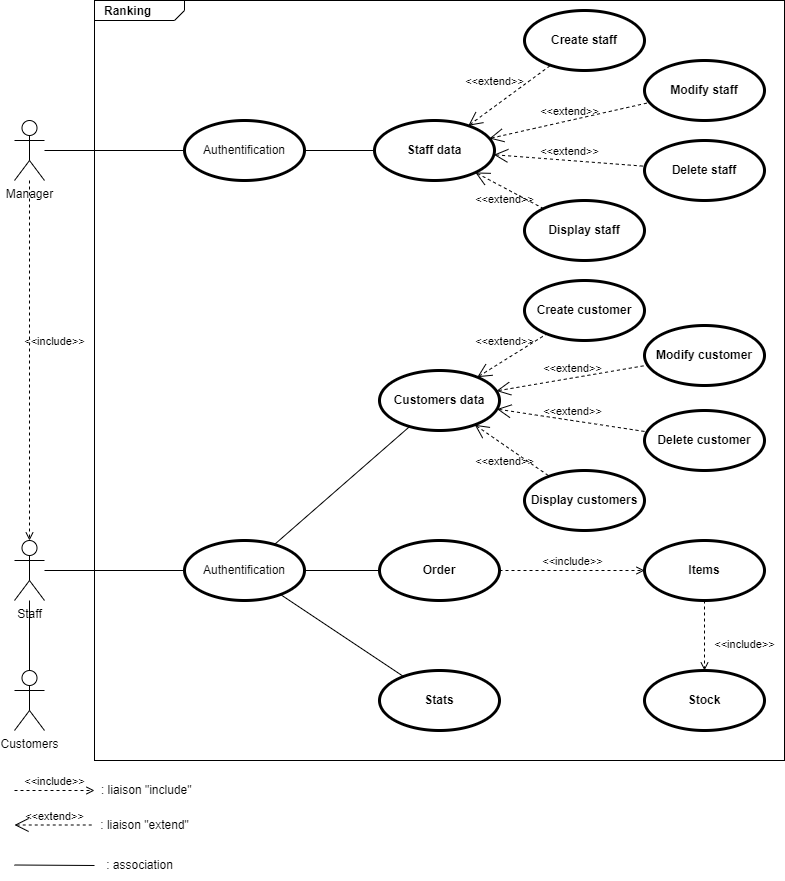

The diagram above was exported from draw.io. Its source (the exported page's mxGraphModel, read from the mxfile embedded in the PNG):
<mxGraphModel dx="1038" dy="649" grid="1" gridSize="10" guides="1" tooltips="1" connect="1" arrows="1" fold="1" page="1" pageScale="1" pageWidth="827" pageHeight="1169" math="0" shadow="0">
  <root>
    <mxCell id="0" />
    <mxCell id="1" parent="0" />
    <mxCell id="QHNm_jBr3AyCsfNkTOBc-62" value="&lt;p style=&quot;margin:0px;margin-top:4px;margin-left:10px;text-align:left;&quot;&gt;&lt;b&gt;Ranking&lt;/b&gt;&lt;/p&gt;" style="html=1;shape=mxgraph.sysml.package;html=1;overflow=fill;whiteSpace=wrap;fillColor=none;" parent="1" vertex="1">
      <mxGeometry x="120" y="40" width="690" height="760" as="geometry" />
    </mxCell>
    <mxCell id="3awYt7qKahZpabFdS9xT-6" value="Staff" style="shape=umlActor;html=1;verticalLabelPosition=bottom;verticalAlign=top;align=center;fillColor=none;" parent="1" vertex="1">
      <mxGeometry x="40" y="580" width="30" height="60" as="geometry" />
    </mxCell>
    <mxCell id="3awYt7qKahZpabFdS9xT-10" value="Customers data" style="shape=ellipse;html=1;strokeWidth=3;fontStyle=1;whiteSpace=wrap;align=center;perimeter=ellipsePerimeter;fillColor=none;" parent="1" vertex="1">
      <mxGeometry x="405" y="410" width="120" height="60" as="geometry" />
    </mxCell>
    <mxCell id="3awYt7qKahZpabFdS9xT-11" value="Order" style="shape=ellipse;html=1;strokeWidth=3;fontStyle=1;whiteSpace=wrap;align=center;perimeter=ellipsePerimeter;fillColor=none;" parent="1" vertex="1">
      <mxGeometry x="405" y="580" width="120" height="60" as="geometry" />
    </mxCell>
    <mxCell id="GmJ6NvU2K9QCvQzde59w-1" value="Items" style="shape=ellipse;html=1;strokeWidth=3;fontStyle=1;whiteSpace=wrap;align=center;perimeter=ellipsePerimeter;fillColor=none;" parent="1" vertex="1">
      <mxGeometry x="670" y="580" width="120" height="60" as="geometry" />
    </mxCell>
    <mxCell id="GmJ6NvU2K9QCvQzde59w-2" value="Stock" style="shape=ellipse;html=1;strokeWidth=3;fontStyle=1;whiteSpace=wrap;align=center;perimeter=ellipsePerimeter;fillColor=none;" parent="1" vertex="1">
      <mxGeometry x="670" y="710" width="120" height="60" as="geometry" />
    </mxCell>
    <mxCell id="GmJ6NvU2K9QCvQzde59w-7" value="&amp;lt;&amp;lt;include&amp;gt;&amp;gt;" style="edgeStyle=none;html=1;endArrow=open;verticalAlign=bottom;dashed=1;labelBackgroundColor=none;rounded=0;" parent="1" source="3awYt7qKahZpabFdS9xT-11" target="GmJ6NvU2K9QCvQzde59w-1" edge="1">
      <mxGeometry width="160" relative="1" as="geometry">
        <mxPoint x="270" y="546.0000000000002" as="sourcePoint" />
        <mxPoint x="427.05882352941194" y="504.11764705882365" as="targetPoint" />
      </mxGeometry>
    </mxCell>
    <mxCell id="GmJ6NvU2K9QCvQzde59w-8" value="&amp;lt;&amp;lt;include&amp;gt;&amp;gt;" style="edgeStyle=none;html=1;endArrow=open;verticalAlign=bottom;dashed=1;labelBackgroundColor=none;rounded=0;" parent="1" source="GmJ6NvU2K9QCvQzde59w-1" target="GmJ6NvU2K9QCvQzde59w-2" edge="1">
      <mxGeometry x="0.5" y="40" width="160" relative="1" as="geometry">
        <mxPoint x="280" y="556.0000000000002" as="sourcePoint" />
        <mxPoint x="437.05882352941194" y="514.1176470588236" as="targetPoint" />
        <mxPoint as="offset" />
      </mxGeometry>
    </mxCell>
    <mxCell id="QHNm_jBr3AyCsfNkTOBc-1" value="Stats" style="shape=ellipse;html=1;strokeWidth=3;fontStyle=1;whiteSpace=wrap;align=center;perimeter=ellipsePerimeter;fillColor=none;" parent="1" vertex="1">
      <mxGeometry x="405" y="710" width="120" height="60" as="geometry" />
    </mxCell>
    <mxCell id="QHNm_jBr3AyCsfNkTOBc-3" value="Modify customer" style="shape=ellipse;html=1;strokeWidth=3;fontStyle=1;whiteSpace=wrap;align=center;perimeter=ellipsePerimeter;fillColor=none;" parent="1" vertex="1">
      <mxGeometry x="670" y="365" width="120" height="60" as="geometry" />
    </mxCell>
    <mxCell id="QHNm_jBr3AyCsfNkTOBc-4" value="Delete customer" style="shape=ellipse;html=1;strokeWidth=3;fontStyle=1;whiteSpace=wrap;align=center;perimeter=ellipsePerimeter;fillColor=none;" parent="1" vertex="1">
      <mxGeometry x="670" y="450" width="120" height="60" as="geometry" />
    </mxCell>
    <mxCell id="QHNm_jBr3AyCsfNkTOBc-5" value="Display customers" style="shape=ellipse;html=1;strokeWidth=3;fontStyle=1;whiteSpace=wrap;align=center;perimeter=ellipsePerimeter;fillColor=none;" parent="1" vertex="1">
      <mxGeometry x="550" y="510" width="120" height="60" as="geometry" />
    </mxCell>
    <mxCell id="QHNm_jBr3AyCsfNkTOBc-6" value="Create customer" style="shape=ellipse;html=1;strokeWidth=3;fontStyle=1;whiteSpace=wrap;align=center;perimeter=ellipsePerimeter;fillColor=none;" parent="1" vertex="1">
      <mxGeometry x="550" y="320" width="120" height="60" as="geometry" />
    </mxCell>
    <mxCell id="QHNm_jBr3AyCsfNkTOBc-12" value="&amp;lt;&amp;lt;extend&amp;gt;&amp;gt;" style="edgeStyle=none;html=1;startArrow=open;endArrow=none;startSize=12;verticalAlign=bottom;dashed=1;labelBackgroundColor=none;rounded=0;" parent="1" source="3awYt7qKahZpabFdS9xT-10" target="QHNm_jBr3AyCsfNkTOBc-6" edge="1">
      <mxGeometry x="-0.0919" y="8" width="160" relative="1" as="geometry">
        <mxPoint x="390" y="460" as="sourcePoint" />
        <mxPoint x="550" y="460" as="targetPoint" />
        <mxPoint as="offset" />
      </mxGeometry>
    </mxCell>
    <mxCell id="QHNm_jBr3AyCsfNkTOBc-14" value="&amp;lt;&amp;lt;extend&amp;gt;&amp;gt;" style="edgeStyle=none;html=1;startArrow=open;endArrow=none;startSize=12;verticalAlign=bottom;dashed=1;labelBackgroundColor=none;rounded=0;" parent="1" source="3awYt7qKahZpabFdS9xT-10" target="QHNm_jBr3AyCsfNkTOBc-3" edge="1">
      <mxGeometry width="160" relative="1" as="geometry">
        <mxPoint x="503.81829979577265" y="445.21934928758037" as="sourcePoint" />
        <mxPoint x="586.1997905215094" y="384.7868202842267" as="targetPoint" />
      </mxGeometry>
    </mxCell>
    <mxCell id="QHNm_jBr3AyCsfNkTOBc-15" value="&amp;lt;&amp;lt;extend&amp;gt;&amp;gt;" style="edgeStyle=none;html=1;startArrow=open;endArrow=none;startSize=12;verticalAlign=bottom;dashed=1;labelBackgroundColor=none;rounded=0;" parent="1" source="3awYt7qKahZpabFdS9xT-10" target="QHNm_jBr3AyCsfNkTOBc-4" edge="1">
      <mxGeometry width="160" relative="1" as="geometry">
        <mxPoint x="524.208858720426" y="457.14115444306185" as="sourcePoint" />
        <mxPoint x="685.9398998144538" y="418.01446856318717" as="targetPoint" />
      </mxGeometry>
    </mxCell>
    <mxCell id="QHNm_jBr3AyCsfNkTOBc-16" value="&amp;lt;&amp;lt;extend&amp;gt;&amp;gt;" style="edgeStyle=none;html=1;startArrow=open;endArrow=none;startSize=12;verticalAlign=bottom;dashed=1;labelBackgroundColor=none;rounded=0;" parent="1" source="3awYt7qKahZpabFdS9xT-10" target="QHNm_jBr3AyCsfNkTOBc-5" edge="1">
      <mxGeometry x="0.1143" y="-21" width="160" relative="1" as="geometry">
        <mxPoint x="529.3969696196716" y="474.2426406871193" as="sourcePoint" />
        <mxPoint x="680.6477922587726" y="485.6035401673164" as="targetPoint" />
        <mxPoint x="1" as="offset" />
      </mxGeometry>
    </mxCell>
    <mxCell id="QHNm_jBr3AyCsfNkTOBc-29" value="Delete staff" style="shape=ellipse;html=1;strokeWidth=3;fontStyle=1;whiteSpace=wrap;align=center;perimeter=ellipsePerimeter;fillColor=none;" parent="1" vertex="1">
      <mxGeometry x="670" y="180" width="120" height="60" as="geometry" />
    </mxCell>
    <mxCell id="QHNm_jBr3AyCsfNkTOBc-30" value="Display staff" style="shape=ellipse;html=1;strokeWidth=3;fontStyle=1;whiteSpace=wrap;align=center;perimeter=ellipsePerimeter;fillColor=none;" parent="1" vertex="1">
      <mxGeometry x="550" y="240" width="120" height="60" as="geometry" />
    </mxCell>
    <mxCell id="QHNm_jBr3AyCsfNkTOBc-34" value="&amp;lt;&amp;lt;extend&amp;gt;&amp;gt;" style="edgeStyle=none;html=1;startArrow=open;endArrow=none;startSize=12;verticalAlign=bottom;dashed=1;labelBackgroundColor=none;rounded=0;" parent="1" source="dh_8f2TWzx4MQD5-rCmJ-61" target="QHNm_jBr3AyCsfNkTOBc-30" edge="1">
      <mxGeometry x="0.1072" y="-18" width="160" relative="1" as="geometry">
        <mxPoint x="500.88511167513366" y="211.95681923294205" as="sourcePoint" />
        <mxPoint x="680.6477922587726" y="215.6035401673164" as="targetPoint" />
        <mxPoint as="offset" />
      </mxGeometry>
    </mxCell>
    <mxCell id="QHNm_jBr3AyCsfNkTOBc-36" value="Create staff" style="shape=ellipse;html=1;strokeWidth=3;fontStyle=1;whiteSpace=wrap;align=center;perimeter=ellipsePerimeter;fillColor=none;" parent="1" vertex="1">
      <mxGeometry x="550" y="50" width="120" height="60" as="geometry" />
    </mxCell>
    <mxCell id="QHNm_jBr3AyCsfNkTOBc-37" value="Modify staff" style="shape=ellipse;html=1;strokeWidth=3;fontStyle=1;whiteSpace=wrap;align=center;perimeter=ellipsePerimeter;fillColor=none;" parent="1" vertex="1">
      <mxGeometry x="670" y="100" width="120" height="60" as="geometry" />
    </mxCell>
    <mxCell id="QHNm_jBr3AyCsfNkTOBc-63" value="Customers" style="shape=umlActor;html=1;verticalLabelPosition=bottom;verticalAlign=top;align=center;fillColor=none;" parent="1" vertex="1">
      <mxGeometry x="40" y="710" width="30" height="60" as="geometry" />
    </mxCell>
    <mxCell id="QHNm_jBr3AyCsfNkTOBc-64" value="Manager" style="shape=umlActor;html=1;verticalLabelPosition=bottom;verticalAlign=top;align=center;fillColor=none;" parent="1" vertex="1">
      <mxGeometry x="40" y="160" width="30" height="60" as="geometry" />
    </mxCell>
    <mxCell id="QHNm_jBr3AyCsfNkTOBc-69" value="&amp;lt;&amp;lt;include&amp;gt;&amp;gt;" style="edgeStyle=none;html=1;endArrow=open;verticalAlign=bottom;dashed=1;labelBackgroundColor=none;rounded=0;" parent="1" edge="1">
      <mxGeometry width="160" relative="1" as="geometry">
        <mxPoint x="40" y="830" as="sourcePoint" />
        <mxPoint x="120" y="830" as="targetPoint" />
      </mxGeometry>
    </mxCell>
    <mxCell id="QHNm_jBr3AyCsfNkTOBc-70" value="&amp;nbsp;: liaison &quot;include&quot;" style="text;html=1;align=center;verticalAlign=middle;resizable=0;points=[];autosize=1;strokeColor=none;fillColor=none;" parent="1" vertex="1">
      <mxGeometry x="110" y="815" width="120" height="30" as="geometry" />
    </mxCell>
    <mxCell id="QHNm_jBr3AyCsfNkTOBc-71" value="&amp;lt;&amp;lt;extend&amp;gt;&amp;gt;" style="edgeStyle=none;html=1;startArrow=open;endArrow=none;startSize=12;verticalAlign=bottom;dashed=1;labelBackgroundColor=none;rounded=0;" parent="1" edge="1">
      <mxGeometry width="160" relative="1" as="geometry">
        <mxPoint x="40" y="864.5" as="sourcePoint" />
        <mxPoint x="120" y="864.5" as="targetPoint" />
      </mxGeometry>
    </mxCell>
    <mxCell id="QHNm_jBr3AyCsfNkTOBc-72" value=": liaison &quot;extend&quot;" style="text;html=1;align=center;verticalAlign=middle;resizable=0;points=[];autosize=1;strokeColor=none;fillColor=none;" parent="1" vertex="1">
      <mxGeometry x="115" y="850" width="110" height="30" as="geometry" />
    </mxCell>
    <mxCell id="QHNm_jBr3AyCsfNkTOBc-74" value=": association" style="text;html=1;align=center;verticalAlign=middle;resizable=0;points=[];autosize=1;strokeColor=none;fillColor=none;" parent="1" vertex="1">
      <mxGeometry x="120" y="890" width="90" height="30" as="geometry" />
    </mxCell>
    <mxCell id="QHNm_jBr3AyCsfNkTOBc-76" value="" style="edgeStyle=none;html=1;endArrow=none;verticalAlign=bottom;rounded=0;entryX=0.5;entryY=0;entryDx=0;entryDy=0;entryPerimeter=0;" parent="1" source="3awYt7qKahZpabFdS9xT-6" target="QHNm_jBr3AyCsfNkTOBc-63" edge="1">
      <mxGeometry width="160" relative="1" as="geometry">
        <mxPoint x="280" y="670" as="sourcePoint" />
        <mxPoint x="440" y="670" as="targetPoint" />
      </mxGeometry>
    </mxCell>
    <mxCell id="QHNm_jBr3AyCsfNkTOBc-77" value="" style="edgeStyle=none;html=1;endArrow=none;verticalAlign=bottom;rounded=0;" parent="1" edge="1">
      <mxGeometry width="160" relative="1" as="geometry">
        <mxPoint x="40" y="904.5" as="sourcePoint" />
        <mxPoint x="120" y="905" as="targetPoint" />
      </mxGeometry>
    </mxCell>
    <mxCell id="dh_8f2TWzx4MQD5-rCmJ-61" value="Staff data" style="shape=ellipse;html=1;strokeWidth=3;fontStyle=1;whiteSpace=wrap;align=center;perimeter=ellipsePerimeter;fillColor=none;" parent="1" vertex="1">
      <mxGeometry x="400" y="160" width="120" height="60" as="geometry" />
    </mxCell>
    <mxCell id="dh_8f2TWzx4MQD5-rCmJ-62" value="&amp;lt;&amp;lt;extend&amp;gt;&amp;gt;" style="edgeStyle=none;html=1;startArrow=open;endArrow=none;startSize=12;verticalAlign=bottom;dashed=1;labelBackgroundColor=none;rounded=0;" parent="1" source="dh_8f2TWzx4MQD5-rCmJ-61" edge="1">
      <mxGeometry x="-0.179" y="13" width="160" relative="1" as="geometry">
        <mxPoint x="493.81829979577265" y="165.21934928758037" as="sourcePoint" />
        <mxPoint x="576.1997905215094" y="104.78682028422668" as="targetPoint" />
        <mxPoint as="offset" />
      </mxGeometry>
    </mxCell>
    <mxCell id="dh_8f2TWzx4MQD5-rCmJ-63" value="&amp;lt;&amp;lt;extend&amp;gt;&amp;gt;" style="edgeStyle=none;html=1;startArrow=open;endArrow=none;startSize=12;verticalAlign=bottom;dashed=1;labelBackgroundColor=none;rounded=0;" parent="1" source="dh_8f2TWzx4MQD5-rCmJ-61" edge="1">
      <mxGeometry width="160" relative="1" as="geometry">
        <mxPoint x="514.208858720426" y="177.14115444306185" as="sourcePoint" />
        <mxPoint x="675.0246930385026" y="142.0178578008854" as="targetPoint" />
      </mxGeometry>
    </mxCell>
    <mxCell id="dh_8f2TWzx4MQD5-rCmJ-64" value="&amp;lt;&amp;lt;extend&amp;gt;&amp;gt;" style="edgeStyle=none;html=1;startArrow=open;endArrow=none;startSize=12;verticalAlign=bottom;dashed=1;labelBackgroundColor=none;rounded=0;" parent="1" source="dh_8f2TWzx4MQD5-rCmJ-61" edge="1">
      <mxGeometry width="160" relative="1" as="geometry">
        <mxPoint x="519.3969696196716" y="194.24264068711932" as="sourcePoint" />
        <mxPoint x="670.6030303803357" y="205.75735931288114" as="targetPoint" />
      </mxGeometry>
    </mxCell>
    <mxCell id="dh_8f2TWzx4MQD5-rCmJ-74" value="&lt;span style=&quot;font-weight: 400&quot;&gt;Authentification&lt;/span&gt;" style="shape=ellipse;html=1;strokeWidth=3;fontStyle=1;whiteSpace=wrap;align=center;perimeter=ellipsePerimeter;fillColor=none;" parent="1" vertex="1">
      <mxGeometry x="210" y="160" width="120" height="60" as="geometry" />
    </mxCell>
    <mxCell id="N8X6O2VftaK-CVxfIU2x-1" value="&lt;span style=&quot;font-weight: 400&quot;&gt;Authentification&lt;/span&gt;" style="shape=ellipse;html=1;strokeWidth=3;fontStyle=1;whiteSpace=wrap;align=center;perimeter=ellipsePerimeter;fillColor=none;" parent="1" vertex="1">
      <mxGeometry x="210" y="580" width="120" height="60" as="geometry" />
    </mxCell>
    <mxCell id="Gk4l5Cw5bF9thVnNBr4x-1" value="" style="edgeStyle=none;html=1;endArrow=none;verticalAlign=bottom;rounded=0;" parent="1" source="3awYt7qKahZpabFdS9xT-6" target="N8X6O2VftaK-CVxfIU2x-1" edge="1">
      <mxGeometry width="160" relative="1" as="geometry">
        <mxPoint x="90" y="609.5" as="sourcePoint" />
        <mxPoint x="170" y="610" as="targetPoint" />
      </mxGeometry>
    </mxCell>
    <mxCell id="Gk4l5Cw5bF9thVnNBr4x-3" value="" style="edgeStyle=none;html=1;endArrow=none;verticalAlign=bottom;rounded=0;" parent="1" source="QHNm_jBr3AyCsfNkTOBc-64" target="dh_8f2TWzx4MQD5-rCmJ-74" edge="1">
      <mxGeometry width="160" relative="1" as="geometry">
        <mxPoint x="70" y="199.5" as="sourcePoint" />
        <mxPoint x="210" y="199.5" as="targetPoint" />
      </mxGeometry>
    </mxCell>
    <mxCell id="Gk4l5Cw5bF9thVnNBr4x-4" value="" style="edgeStyle=none;html=1;endArrow=none;verticalAlign=bottom;rounded=0;" parent="1" source="dh_8f2TWzx4MQD5-rCmJ-74" target="dh_8f2TWzx4MQD5-rCmJ-61" edge="1">
      <mxGeometry width="160" relative="1" as="geometry">
        <mxPoint x="274" y="290" as="sourcePoint" />
        <mxPoint x="414" y="290" as="targetPoint" />
      </mxGeometry>
    </mxCell>
    <mxCell id="Gk4l5Cw5bF9thVnNBr4x-5" value="" style="endArrow=none;html=1;" parent="1" source="N8X6O2VftaK-CVxfIU2x-1" target="3awYt7qKahZpabFdS9xT-10" edge="1">
      <mxGeometry width="50" height="50" relative="1" as="geometry">
        <mxPoint x="390" y="530" as="sourcePoint" />
        <mxPoint x="440" y="480" as="targetPoint" />
      </mxGeometry>
    </mxCell>
    <mxCell id="Gk4l5Cw5bF9thVnNBr4x-6" value="" style="endArrow=none;html=1;" parent="1" source="N8X6O2VftaK-CVxfIU2x-1" target="3awYt7qKahZpabFdS9xT-11" edge="1">
      <mxGeometry width="50" height="50" relative="1" as="geometry">
        <mxPoint x="390" y="530" as="sourcePoint" />
        <mxPoint x="440" y="480" as="targetPoint" />
      </mxGeometry>
    </mxCell>
    <mxCell id="Gk4l5Cw5bF9thVnNBr4x-7" value="" style="endArrow=none;html=1;" parent="1" source="N8X6O2VftaK-CVxfIU2x-1" target="QHNm_jBr3AyCsfNkTOBc-1" edge="1">
      <mxGeometry width="50" height="50" relative="1" as="geometry">
        <mxPoint x="340" y="620" as="sourcePoint" />
        <mxPoint x="420" y="620" as="targetPoint" />
      </mxGeometry>
    </mxCell>
    <mxCell id="Gk4l5Cw5bF9thVnNBr4x-8" value="&amp;lt;&amp;lt;include&amp;gt;&amp;gt;" style="edgeStyle=none;html=1;endArrow=open;verticalAlign=bottom;dashed=1;labelBackgroundColor=none;rounded=0;" parent="1" source="QHNm_jBr3AyCsfNkTOBc-64" target="3awYt7qKahZpabFdS9xT-6" edge="1">
      <mxGeometry x="-0.0556" y="25" width="160" relative="1" as="geometry">
        <mxPoint x="35" y="510" as="sourcePoint" />
        <mxPoint x="115" y="510" as="targetPoint" />
        <mxPoint as="offset" />
      </mxGeometry>
    </mxCell>
  </root>
</mxGraphModel>